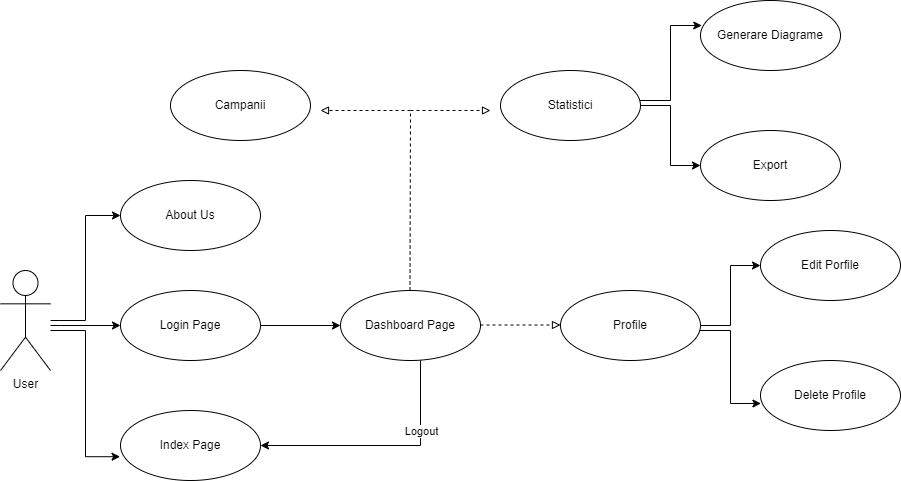

The diagram above was exported from draw.io. Its source (the exported page's mxGraphModel, read from the mxfile embedded in the PNG):
<mxGraphModel dx="1050" dy="565" grid="1" gridSize="10" guides="1" tooltips="1" connect="1" arrows="1" fold="1" page="1" pageScale="1" pageWidth="1654" pageHeight="1169" math="0" shadow="0">
  <root>
    <mxCell id="0" />
    <mxCell id="1" parent="0" />
    <mxCell id="9xfs27ca-mfos9JW5hgz-4" value="" style="edgeStyle=orthogonalEdgeStyle;rounded=0;orthogonalLoop=1;jettySize=auto;html=1;" edge="1" parent="1" source="9xfs27ca-mfos9JW5hgz-1" target="9xfs27ca-mfos9JW5hgz-2">
      <mxGeometry relative="1" as="geometry">
        <Array as="points">
          <mxPoint x="160" y="605" />
          <mxPoint x="160" y="605" />
        </Array>
      </mxGeometry>
    </mxCell>
    <mxCell id="9xfs27ca-mfos9JW5hgz-20" style="edgeStyle=orthogonalEdgeStyle;rounded=0;orthogonalLoop=1;jettySize=auto;html=1;entryX=0;entryY=0.5;entryDx=0;entryDy=0;" edge="1" parent="1" source="9xfs27ca-mfos9JW5hgz-1" target="9xfs27ca-mfos9JW5hgz-19">
      <mxGeometry relative="1" as="geometry" />
    </mxCell>
    <mxCell id="9xfs27ca-mfos9JW5hgz-1" value="User&lt;div&gt;&lt;br&gt;&lt;/div&gt;" style="shape=umlActor;html=1;verticalLabelPosition=bottom;verticalAlign=top;align=center;" vertex="1" parent="1">
      <mxGeometry x="100" y="550" width="50" height="100" as="geometry" />
    </mxCell>
    <mxCell id="9xfs27ca-mfos9JW5hgz-5" value="" style="edgeStyle=orthogonalEdgeStyle;rounded=0;orthogonalLoop=1;jettySize=auto;html=1;" edge="1" parent="1" source="9xfs27ca-mfos9JW5hgz-2" target="9xfs27ca-mfos9JW5hgz-3">
      <mxGeometry relative="1" as="geometry" />
    </mxCell>
    <mxCell id="9xfs27ca-mfos9JW5hgz-2" value="Login Page" style="ellipse;whiteSpace=wrap;html=1;" vertex="1" parent="1">
      <mxGeometry x="220" y="570" width="140" height="70" as="geometry" />
    </mxCell>
    <mxCell id="9xfs27ca-mfos9JW5hgz-28" style="edgeStyle=orthogonalEdgeStyle;rounded=0;orthogonalLoop=1;jettySize=auto;html=1;" edge="1" parent="1" source="9xfs27ca-mfos9JW5hgz-3" target="9xfs27ca-mfos9JW5hgz-26">
      <mxGeometry relative="1" as="geometry">
        <Array as="points">
          <mxPoint x="520" y="725" />
        </Array>
      </mxGeometry>
    </mxCell>
    <mxCell id="9xfs27ca-mfos9JW5hgz-29" value="Logout" style="edgeLabel;html=1;align=center;verticalAlign=middle;resizable=0;points=[];" vertex="1" connectable="0" parent="9xfs27ca-mfos9JW5hgz-28">
      <mxGeometry x="-0.4183" relative="1" as="geometry">
        <mxPoint as="offset" />
      </mxGeometry>
    </mxCell>
    <mxCell id="9xfs27ca-mfos9JW5hgz-3" value="Dashboard Page" style="ellipse;whiteSpace=wrap;html=1;" vertex="1" parent="1">
      <mxGeometry x="440" y="570" width="140" height="70" as="geometry" />
    </mxCell>
    <mxCell id="9xfs27ca-mfos9JW5hgz-10" style="edgeStyle=orthogonalEdgeStyle;rounded=0;orthogonalLoop=1;jettySize=auto;html=1;entryX=0;entryY=0.5;entryDx=0;entryDy=0;" edge="1" parent="1" source="9xfs27ca-mfos9JW5hgz-6" target="9xfs27ca-mfos9JW5hgz-7">
      <mxGeometry relative="1" as="geometry" />
    </mxCell>
    <mxCell id="9xfs27ca-mfos9JW5hgz-6" value="Profile" style="ellipse;whiteSpace=wrap;html=1;" vertex="1" parent="1">
      <mxGeometry x="660" y="570" width="140" height="70" as="geometry" />
    </mxCell>
    <mxCell id="9xfs27ca-mfos9JW5hgz-7" value="Edit Porfile" style="ellipse;whiteSpace=wrap;html=1;" vertex="1" parent="1">
      <mxGeometry x="860" y="510" width="140" height="70" as="geometry" />
    </mxCell>
    <mxCell id="9xfs27ca-mfos9JW5hgz-8" value="Delete Profile" style="ellipse;whiteSpace=wrap;html=1;" vertex="1" parent="1">
      <mxGeometry x="860" y="640" width="140" height="70" as="geometry" />
    </mxCell>
    <mxCell id="9xfs27ca-mfos9JW5hgz-11" style="edgeStyle=orthogonalEdgeStyle;rounded=0;orthogonalLoop=1;jettySize=auto;html=1;entryX=0.003;entryY=0.614;entryDx=0;entryDy=0;entryPerimeter=0;" edge="1" parent="1" source="9xfs27ca-mfos9JW5hgz-6" target="9xfs27ca-mfos9JW5hgz-8">
      <mxGeometry relative="1" as="geometry">
        <Array as="points">
          <mxPoint x="830" y="610" />
          <mxPoint x="830" y="683" />
        </Array>
      </mxGeometry>
    </mxCell>
    <mxCell id="9xfs27ca-mfos9JW5hgz-12" value="" style="edgeStyle=none;html=1;endArrow=block;verticalAlign=bottom;dashed=1;labelBackgroundColor=none;rounded=0;endFill=0;" edge="1" parent="1">
      <mxGeometry width="160" relative="1" as="geometry">
        <mxPoint x="580" y="604.5" as="sourcePoint" />
        <mxPoint x="660" y="604.5" as="targetPoint" />
      </mxGeometry>
    </mxCell>
    <mxCell id="9xfs27ca-mfos9JW5hgz-14" value="" style="edgeStyle=none;html=1;endArrow=none;verticalAlign=bottom;dashed=1;labelBackgroundColor=none;rounded=0;endFill=0;" edge="1" parent="1">
      <mxGeometry width="160" relative="1" as="geometry">
        <mxPoint x="509.5" y="570" as="sourcePoint" />
        <mxPoint x="510" y="390" as="targetPoint" />
      </mxGeometry>
    </mxCell>
    <mxCell id="9xfs27ca-mfos9JW5hgz-15" value="" style="edgeStyle=none;html=1;endArrow=block;verticalAlign=bottom;dashed=1;labelBackgroundColor=none;rounded=0;endFill=0;" edge="1" parent="1">
      <mxGeometry width="160" relative="1" as="geometry">
        <mxPoint x="510" y="390" as="sourcePoint" />
        <mxPoint x="590" y="390" as="targetPoint" />
      </mxGeometry>
    </mxCell>
    <mxCell id="9xfs27ca-mfos9JW5hgz-17" value="" style="edgeStyle=none;html=1;endArrow=block;verticalAlign=bottom;dashed=1;labelBackgroundColor=none;rounded=0;endFill=0;" edge="1" parent="1">
      <mxGeometry width="160" relative="1" as="geometry">
        <mxPoint x="510" y="390" as="sourcePoint" />
        <mxPoint x="420" y="390" as="targetPoint" />
      </mxGeometry>
    </mxCell>
    <mxCell id="9xfs27ca-mfos9JW5hgz-18" value="Campanii" style="ellipse;whiteSpace=wrap;html=1;" vertex="1" parent="1">
      <mxGeometry x="270" y="350" width="140" height="70" as="geometry" />
    </mxCell>
    <mxCell id="9xfs27ca-mfos9JW5hgz-19" value="About Us" style="ellipse;whiteSpace=wrap;html=1;" vertex="1" parent="1">
      <mxGeometry x="220" y="460" width="140" height="70" as="geometry" />
    </mxCell>
    <mxCell id="9xfs27ca-mfos9JW5hgz-25" style="edgeStyle=orthogonalEdgeStyle;rounded=0;orthogonalLoop=1;jettySize=auto;html=1;" edge="1" parent="1" source="9xfs27ca-mfos9JW5hgz-21" target="9xfs27ca-mfos9JW5hgz-22">
      <mxGeometry relative="1" as="geometry" />
    </mxCell>
    <mxCell id="9xfs27ca-mfos9JW5hgz-21" value="Statistici" style="ellipse;whiteSpace=wrap;html=1;" vertex="1" parent="1">
      <mxGeometry x="600" y="350" width="140" height="70" as="geometry" />
    </mxCell>
    <mxCell id="9xfs27ca-mfos9JW5hgz-22" value="Export" style="ellipse;whiteSpace=wrap;html=1;" vertex="1" parent="1">
      <mxGeometry x="800" y="410" width="140" height="70" as="geometry" />
    </mxCell>
    <mxCell id="9xfs27ca-mfos9JW5hgz-23" value="Generare Diagrame" style="ellipse;whiteSpace=wrap;html=1;" vertex="1" parent="1">
      <mxGeometry x="800" y="280" width="140" height="70" as="geometry" />
    </mxCell>
    <mxCell id="9xfs27ca-mfos9JW5hgz-24" style="edgeStyle=orthogonalEdgeStyle;rounded=0;orthogonalLoop=1;jettySize=auto;html=1;entryX=0.009;entryY=0.357;entryDx=0;entryDy=0;entryPerimeter=0;" edge="1" parent="1" source="9xfs27ca-mfos9JW5hgz-21" target="9xfs27ca-mfos9JW5hgz-23">
      <mxGeometry relative="1" as="geometry">
        <Array as="points">
          <mxPoint x="770" y="380" />
          <mxPoint x="770" y="305" />
        </Array>
      </mxGeometry>
    </mxCell>
    <mxCell id="9xfs27ca-mfos9JW5hgz-26" value="Index Page" style="ellipse;whiteSpace=wrap;html=1;" vertex="1" parent="1">
      <mxGeometry x="220" y="690" width="140" height="70" as="geometry" />
    </mxCell>
    <mxCell id="9xfs27ca-mfos9JW5hgz-27" style="edgeStyle=orthogonalEdgeStyle;rounded=0;orthogonalLoop=1;jettySize=auto;html=1;entryX=-0.003;entryY=0.66;entryDx=0;entryDy=0;entryPerimeter=0;" edge="1" parent="1" source="9xfs27ca-mfos9JW5hgz-1" target="9xfs27ca-mfos9JW5hgz-26">
      <mxGeometry relative="1" as="geometry">
        <Array as="points">
          <mxPoint x="185" y="610" />
          <mxPoint x="185" y="736" />
        </Array>
      </mxGeometry>
    </mxCell>
  </root>
</mxGraphModel>